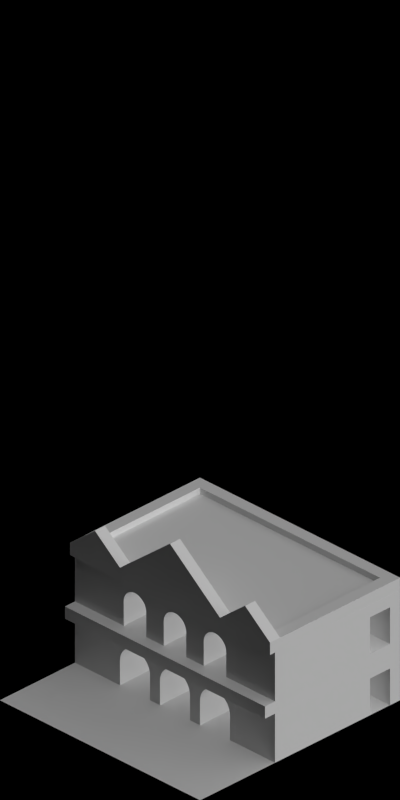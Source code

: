 # Source: 4604.blend  (saved by Blender 2.63.0; exported with 4.5.12 LTS)
import bpy
from mathutils import Matrix  # noqa: F401  (used for matrix-valued properties, if any)

bpy.ops.wm.read_factory_settings(use_empty=True)
scene = bpy.context.scene
scene.name = 'Scene'

# ---- collections
col_collection_1 = bpy.data.collections.new('Collection 1'); scene.collection.children.link(col_collection_1)

# ---- materials (node trees are filled in below, after node groups)
mat_brickwall_beige = bpy.data.materials.new('BrickWall_Beige')
mat_brick_beige1 = bpy.data.materials.new('Brick_Beige1')
mat_paintedbrick_whitered = bpy.data.materials.new('PaintedBrick_WhiteRed')
mat_concrete_normalpaving = bpy.data.materials.new('Concrete_NormalPaving')

# ---- material node trees

# ---- world
world_world = bpy.data.worlds.new('World'); scene.world = world_world
world_world.color = (0.0, 0.0, 0.0)
world_world.use_sun_shadow = False
world_world.sun_shadow_jitter_overblur = 0.0
world_world.cycles.sampling_method = 'MANUAL'
world_world.cycles.sample_map_resolution = 256
world_world.light_settings.ao_factor = 0.5

# ---- cameras
cam_camera = bpy.data.cameras.new('Camera')
cam_camera.type = 'ORTHO'
cam_camera.clip_start = 0.001
cam_camera.clip_end = 100.0
cam_camera.lens = 35.0
cam_camera.sensor_width = 32.0
cam_camera.sensor_height = 18.0
cam_camera.ortho_scale = 5.656
cam_camera.dof.focus_distance = 0.0
cam_camera.dof.aperture_fstop = 128.0

# ---- lights
light_lamp_004 = bpy.data.lights.new('Lamp.004', 'SUN')
light_lamp_004.transmission_factor = 0.0
light_lamp_004.cutoff_distance = 30.0
light_lamp_004.angle = 1.571
light_lamp_004.energy = 1.0
light_lamp_004.shadow_buffer_clip_start = 1.001
light_lamp_004.shadow_soft_size = 1.0
light_lamp_004.shadow_cascade_max_distance = 1000.0
light_lamp_004.cycles.use_multiple_importance_sampling = False
light_lamp_003 = bpy.data.lights.new('Lamp.003', 'SUN')
light_lamp_003.transmission_factor = 0.0
light_lamp_003.cutoff_distance = 30.0
light_lamp_003.use_shadow = False
light_lamp_003.angle = 1.571
light_lamp_003.energy = 1.0
light_lamp_003.shadow_buffer_clip_start = 1.001
light_lamp_003.shadow_soft_size = 1.0
light_lamp_003.shadow_cascade_max_distance = 1000.0
light_lamp_003.cycles.use_multiple_importance_sampling = False

# ---- meshes
me_cube_002 = bpy.data.meshes.new('Cube.002')
me_cube_002.from_pydata([(0.05, 0.4, 7.451e-09), (0.05, 2.98e-08, 7.451e-09), (0.05, 0.4, 0.4), (0.05, 2.98e-08, 0.4), (-1.2, -7.511e-08, 0.4), (-1.2, 0.4, 0.4), (-1.2, -7.511e-08, 7.451e-09), (-1.2, 0.4, 7.451e-09), (-1.1, -6.636e-08, 7.451e-09), (-1.1, -6.636e-08, 0.4), (-1.1, 0.4, 7.451e-09), (-1.1, 0.4, 0.4), (0.05, 2.98e-08, 0.3), (0.05, 0.4, 0.3), (-1.2, -7.511e-08, 0.3), (-1.2, 0.4, 0.3), (-0.9, 0.4, 0.4), (-0.9, 0.4, 7.451e-09), (-0.9, -4.888e-08, 7.451e-09), (-0.9, -4.888e-08, 0.4), (-1.1, -6.636e-08, 0.3), (-1.1, 0.4, 0.3), (-0.9, -4.888e-08, 0.3), (-0.9, 0.4, 0.3)], [], [(12, 3, 2, 13), (14, 15, 5, 4), (20, 8, 6, 14), (8, 10, 7, 6), (21, 11, 5, 15), (11, 9, 4, 5), (23, 16, 11, 21), (16, 19, 9, 11), (3, 12, 22, 19), (2, 3, 19, 16), (19, 22, 20, 9), (1, 0, 17, 18), (13, 2, 16, 23), (12, 1, 18, 22), (1, 12, 13, 0), (9, 20, 14, 4), (6, 7, 15, 14), (0, 13, 23, 17), (10, 21, 15, 7), (23, 21, 20, 22), (21, 10, 8, 20), (22, 18, 17, 23)])
me_cube_002.materials.append(mat_brickwall_beige)
me_cube_002.use_remesh_preserve_volume = False
me_cube_002.use_remesh_preserve_attributes = False
me_cube_002.use_mirror_vertex_groups = False
me_cube_002.update()
me_cube_000 = bpy.data.meshes.new('Cube.000')
me_cube_000.from_pydata([(0.05, 0.4, 7.451e-09), (0.05, 2.98e-08, 7.451e-09), (0.05, 0.4, 0.2), (0.05, 2.98e-08, 0.2), (0.05, 0.3299, 0.275), (0.05, 0.3149, 0.2964), (0.05, 0.35, 0.2), (0.05, 0.35, 7.451e-09), (0.05, 0.341, 0.2513), (0.05, 0.3477, 0.226), (0.05, 0.2964, 0.3149), (0.05, 0.275, 0.3299), (0.05, 0.2513, 0.341), (0.05, 0.226, 0.3477), (0.05, 0.2, 0.35), (0.05, 0.174, 0.3477), (0.05, 2.98e-08, 0.4), (0.05, 0.1487, 0.341), (0.05, 0.05, 0.4), (0.05, 0.125, 0.3299), (0.05, 0.4, 0.4), (0.05, 0.1036, 0.3149), (0.05, 0.35, 0.4), (0.05, 0.08509, 0.2964), (0.05, 0.2, 0.4), (0.05, 0.0701, 0.275), (0.05, 0.35, 0.35), (0.05, 0.05905, 0.2513), (0.05, 0.4, 0.35), (0.05, 0.05228, 0.226), (0.05, 0.05, 0.35), (0.05, 2.98e-08, 0.35), (0.05, 0.05, 0.2), (0.05, 0.05, 7.451e-09), (-1.2, 0.4, 2.9e-08), (-1.2, -3.042e-08, 2.9e-08), (-1.2, 0.4, 0.2), (-1.2, -3.042e-08, 0.2), (-1.2, 0.3299, 0.275), (-1.2, 0.3149, 0.2964), (-1.2, 0.35, 0.2), (-1.2, 0.35, 2.9e-08), (-1.2, 0.341, 0.2513), (-1.2, 0.3477, 0.226), (-1.2, 0.2964, 0.3149), (-1.2, 0.275, 0.3299), (-1.2, 0.2513, 0.341), (-1.2, 0.226, 0.3477), (-1.2, 0.2, 0.35), (-1.2, 0.174, 0.3477), (-1.2, -3.042e-08, 0.4), (-1.2, 0.1487, 0.341), (-1.2, 0.05, 0.4), (-1.2, 0.125, 0.3299), (-1.2, 0.4, 0.4), (-1.2, 0.1036, 0.3149), (-1.2, 0.35, 0.4), (-1.2, 0.08509, 0.2964), (-1.2, 0.2, 0.4), (-1.2, 0.0701, 0.275), (-1.2, 0.35, 0.35), (-1.2, 0.05905, 0.2513), (-1.2, 0.4, 0.35), (-1.2, 0.05228, 0.226), (-1.2, 0.05, 0.35), (-1.2, -3.042e-08, 0.35), (-1.2, 0.05, 0.2), (-1.2, 0.05, 2.9e-08), (-1.2, 0.3299, 0.275), (-1.2, 0.3149, 0.2964), (-1.2, 0.35, 0.2), (-1.2, 0.35, 5.625e-08), (-1.2, 0.341, 0.2513), (-1.2, 0.3477, 0.226), (-1.2, 0.2964, 0.3149), (-1.2, 0.275, 0.3299), (-1.2, 0.2513, 0.341), (-1.2, 0.226, 0.3477), (-1.2, 0.2, 0.35), (-1.2, 0.174, 0.3477), (-1.2, 0.1487, 0.341), (-1.2, 0.125, 0.3299), (-1.2, 0.1036, 0.3149), (-1.2, 0.08509, 0.2964), (-1.2, 0.0701, 0.275), (-1.2, 0.05905, 0.2513), (-1.2, 0.05228, 0.226), (-1.2, 0.05, 0.2), (-1.2, 0.05, 5.625e-08)], [], [(7, 0, 2, 6), (14, 24, 18, 30), (30, 18, 16, 31), (22, 26, 28, 20), (24, 14, 26, 22), (4, 8, 9, 6, 26, 14, 13, 12, 11, 10, 5), (26, 6, 2, 28), (15, 14, 30, 32, 29, 27, 25, 23, 21, 19, 17), (32, 30, 31, 3), (1, 33, 32, 3), (84, 83, 23, 25), (73, 70, 6, 9), (77, 76, 12, 13), (82, 81, 19, 21), (68, 72, 8, 4), (70, 71, 7, 6), (76, 75, 11, 12), (80, 79, 15, 17), (85, 84, 25, 27), (72, 73, 9, 8), (75, 74, 10, 11), (83, 82, 21, 23), (32, 33, 88, 87), (74, 69, 5, 10), (79, 78, 14, 15), (81, 80, 17, 19), (87, 86, 29, 32), (86, 85, 27, 29), (41, 40, 36, 34), (48, 64, 52, 58), (64, 65, 50, 52), (56, 54, 62, 60), (58, 56, 60, 48), (38, 39, 44, 45, 46, 47, 48, 60, 40, 43, 42), (60, 62, 36, 40), (49, 51, 53, 55, 57, 59, 61, 63, 66, 64, 48), (66, 37, 65, 64), (35, 37, 66, 67), (24, 22, 56, 58), (37, 35, 1, 3), (33, 1, 35, 67), (41, 34, 0, 7), (52, 50, 16, 18), (31, 16, 50, 65), (34, 36, 2, 0), (58, 52, 18, 24), (20, 28, 62, 54), (3, 31, 65, 37), (28, 2, 36, 62), (22, 20, 54, 56), (78, 77, 13, 14), (69, 68, 4, 5)])
me_cube_000.materials.append(mat_brick_beige1)
me_cube_000.use_remesh_preserve_volume = False
me_cube_000.use_remesh_preserve_attributes = False
me_cube_000.use_mirror_vertex_groups = False
me_cube_000.update()
me_cube_003 = bpy.data.meshes.new('Cube.003')
me_cube_003.from_pydata([(0.75, 1.0, 7.451e-09), (0.75, -1.0, 7.451e-09), (0.75, 1.0, 0.1), (0.75, -1.0, 0.1), (-0.6, -1.0, 0.1), (-0.6, 1.0, 0.1), (-0.6, -1.0, 7.451e-09), (-0.6, 1.0, 7.451e-09)], [], [(1, 3, 2, 0), (6, 7, 5, 4), (3, 1, 6, 4), (1, 0, 7, 6), (0, 2, 5, 7), (2, 3, 4, 5)])
me_cube_003.materials.append(mat_paintedbrick_whitered)
me_cube_003.use_remesh_preserve_volume = False
me_cube_003.use_remesh_preserve_attributes = False
me_cube_003.use_mirror_vertex_groups = False
me_cube_003.update()
me_cube_004 = bpy.data.meshes.new('Cube.004')
me_cube_004.from_pydata([(0.05, 0.4, 7.451e-09), (0.05, 2.98e-08, 7.451e-09), (0.05, 0.4, 0.2), (0.05, 2.98e-08, 0.2), (0.05, 0.2974, 0.2562), (0.05, 0.2862, 0.2723), (0.05, 0.3125, 0.2), (0.05, 0.3125, 0.0), (0.05, 0.3057, 0.2385), (0.05, 0.3108, 0.2195), (0.05, 0.2723, 0.2862), (0.05, 0.2563, 0.2974), (0.05, 0.2385, 0.3057), (0.05, 0.2195, 0.3108), (0.05, 0.2, 0.3125), (0.05, 0.1805, 0.3108), (0.05, 2.98e-08, 0.4), (0.05, 0.1615, 0.3057), (0.05, 0.05, 0.4), (0.05, 0.1438, 0.2974), (0.05, 0.4, 0.4), (0.05, 0.1277, 0.2862), (0.05, 0.35, 0.4), (0.05, 0.1138, 0.2723), (0.05, 0.2, 0.4), (0.05, 0.1026, 0.2562), (0.05, 0.35, 0.35), (0.05, 0.09429, 0.2385), (0.05, 0.4, 0.35), (0.05, 0.08921, 0.2195), (0.05, 0.05, 0.35), (0.05, 2.98e-08, 0.35), (0.05, 0.0875, 0.2), (0.05, 0.0875, 0.0), (-1.2, 0.4, 2.9e-08), (-1.2, -3.042e-08, 2.9e-08), (-1.2, 0.4, 0.2), (-1.2, -3.042e-08, 0.2), (-1.2, 0.2974, 0.2562), (-1.2, 0.2862, 0.2723), (-1.2, 0.3125, 0.2), (-1.2, 0.3125, 2.98e-08), (-1.2, 0.3057, 0.2385), (-1.2, 0.3108, 0.2195), (-1.2, 0.2723, 0.2862), (-1.2, 0.2563, 0.2974), (-1.2, 0.2385, 0.3057), (-1.2, 0.2195, 0.3108), (-1.2, 0.2, 0.3125), (-1.2, 0.1805, 0.3108), (-1.2, -3.042e-08, 0.4), (-1.2, 0.1615, 0.3057), (-1.2, 0.05, 0.4), (-1.2, 0.1438, 0.2974), (-1.2, 0.4, 0.4), (-1.2, 0.1277, 0.2862), (-1.2, 0.35, 0.4), (-1.2, 0.1138, 0.2723), (-1.2, 0.2, 0.4), (-1.2, 0.1026, 0.2562), (-1.2, 0.35, 0.35), (-1.2, 0.09429, 0.2385), (-1.2, 0.4, 0.35), (-1.2, 0.08921, 0.2195), (-1.2, 0.05, 0.35), (-1.2, -3.042e-08, 0.35), (-1.2, 0.0875, 0.2), (-1.2, 0.0875, 2.98e-08), (-1.2, 0.2974, 0.2562), (-1.2, 0.2862, 0.2723), (-1.2, 0.3125, 0.2), (-1.2, 0.3125, 5.96e-08), (-1.2, 0.3057, 0.2385), (-1.2, 0.3108, 0.2195), (-1.2, 0.2723, 0.2862), (-1.2, 0.2563, 0.2974), (-1.2, 0.2385, 0.3057), (-1.2, 0.2195, 0.3108), (-1.2, 0.2, 0.3125), (-1.2, 0.1805, 0.3108), (-1.2, 0.1615, 0.3057), (-1.2, 0.1438, 0.2974), (-1.2, 0.1277, 0.2862), (-1.2, 0.1138, 0.2723), (-1.2, 0.1026, 0.2562), (-1.2, 0.09429, 0.2385), (-1.2, 0.08921, 0.2195), (-1.2, 0.0875, 0.2), (-1.2, 0.0875, 5.96e-08)], [], [(7, 0, 2, 6), (14, 24, 18, 30), (30, 18, 16, 31), (22, 26, 28, 20), (24, 14, 26, 22), (4, 8, 9, 6, 26, 14, 13, 12, 11, 10, 5), (26, 6, 2, 28), (15, 14, 30, 32, 29, 27, 25, 23, 21, 19, 17), (32, 30, 31, 3), (1, 33, 32, 3), (84, 83, 23, 25), (73, 70, 6, 9), (77, 76, 12, 13), (82, 81, 19, 21), (68, 72, 8, 4), (70, 71, 7, 6), (76, 75, 11, 12), (80, 79, 15, 17), (85, 84, 25, 27), (72, 73, 9, 8), (75, 74, 10, 11), (83, 82, 21, 23), (32, 33, 88, 87), (74, 69, 5, 10), (79, 78, 14, 15), (81, 80, 17, 19), (87, 86, 29, 32), (86, 85, 27, 29), (41, 40, 36, 34), (48, 64, 52, 58), (64, 65, 50, 52), (56, 54, 62, 60), (58, 56, 60, 48), (38, 39, 44, 45, 46, 47, 48, 60, 40, 43, 42), (60, 62, 36, 40), (49, 51, 53, 55, 57, 59, 61, 63, 66, 64, 48), (66, 37, 65, 64), (35, 37, 66, 67), (24, 22, 56, 58), (37, 35, 1, 3), (33, 1, 35, 67), (41, 34, 0, 7), (52, 50, 16, 18), (31, 16, 50, 65), (34, 36, 2, 0), (58, 52, 18, 24), (20, 28, 62, 54), (3, 31, 65, 37), (28, 2, 36, 62), (22, 20, 54, 56), (78, 77, 13, 14), (69, 68, 4, 5)])
me_cube_004.materials.append(mat_brick_beige1)
me_cube_004.use_remesh_preserve_volume = False
me_cube_004.use_remesh_preserve_attributes = False
me_cube_004.use_mirror_vertex_groups = False
me_cube_004.update()
me_cube_005 = bpy.data.meshes.new('Cube.005')
me_cube_005.from_pydata([(-0.3, -1.0, 0.1), (-0.3, 1.0, 0.1), (-0.3, -0.5, 0.1), (-0.3, 0.0, 0.5), (-0.3, 0.5, 0.1), (-0.3, -0.75, 0.3), (-0.3, 0.75, 0.3), (-0.2, -1.0, 0.1), (-0.2, 1.0, 0.1), (-0.2, -0.5, 0.1), (-0.2, 0.0, 0.5), (-0.2, 0.5, 0.1), (-0.2, -0.75, 0.3), (-0.2, 0.75, 0.3)], [], [(13, 11, 4, 6), (12, 7, 0, 5), (12, 9, 2, 5), (13, 8, 1, 6), (11, 10, 3, 4), (10, 9, 2, 3), (11, 13, 8), (10, 11, 9), (9, 12, 7), (4, 3, 2), (4, 6, 1), (2, 5, 0)])
me_cube_005.materials.append(mat_paintedbrick_whitered)
me_cube_005.use_remesh_preserve_volume = False
me_cube_005.use_remesh_preserve_attributes = False
me_cube_005.use_mirror_vertex_groups = False
me_cube_005.update()
me_cube_001 = bpy.data.meshes.new('Cube.001')
me_cube_001.from_pydata([(-0.3, -1.0, 3.725e-08), (-0.3, 1.0, 3.725e-08), (1.0, 1.0, 3.725e-08), (1.0, -1.0, 3.725e-08), (-0.3, -1.0, 0.1), (-0.3, 1.0, 0.1), (1.0, 1.0, 0.1), (1.0, -1.0, 0.1), (-0.2, -0.9, 0.1), (-0.2, 0.9, 0.1), (0.9, 0.9, 0.1), (0.9, -0.9, 0.1), (-0.2, -0.9, 0.05), (-0.2, 0.9, 0.05), (0.9, 0.9, 0.05), (0.9, -0.9, 0.05)], [], [(4, 5, 1, 0), (5, 6, 2, 1), (6, 7, 3, 2), (7, 4, 0, 3), (0, 1, 2, 3), (10, 11, 7, 6), (14, 15, 11, 10), (8, 9, 5, 4), (9, 10, 6, 5), (11, 8, 4, 7), (15, 14, 13, 12), (15, 12, 8, 11), (12, 13, 9, 8), (13, 14, 10, 9)])
me_cube_001.materials.append(mat_paintedbrick_whitered)
me_cube_001.use_remesh_preserve_volume = False
me_cube_001.use_remesh_preserve_attributes = False
me_cube_001.use_mirror_vertex_groups = False
me_cube_001.update()
me_plane_000 = bpy.data.meshes.new('Plane.000')
me_plane_000.from_pydata([(1.0, -1.0, 0.0), (-1.0, -1.0, 0.0), (1.0, 1.0, 0.0), (-1.0, 1.0, 0.0)], [], [(2, 3, 1, 0)])
me_plane_000.materials.append(mat_concrete_normalpaving)
me_plane_000.use_remesh_preserve_volume = False
me_plane_000.use_remesh_preserve_attributes = False
me_plane_000.use_mirror_vertex_groups = False
me_plane_000.update()

# ---- objects
ob_rotationcontrol_001 = bpy.data.objects.new('RotationControl.001', None)
ob_cameratarget = bpy.data.objects.new('CameraTarget', None)
ob_camera = bpy.data.objects.new('Camera', cam_camera)
ob_lamp_001 = bpy.data.objects.new('Lamp.001', light_lamp_004)
ob_lamp = bpy.data.objects.new('Lamp', light_lamp_003)
ob_cube_000 = bpy.data.objects.new('Cube.000', me_cube_002)
ob_cube_001 = bpy.data.objects.new('Cube.001', me_cube_000)
ob_cube_002 = bpy.data.objects.new('Cube.002', me_cube_003)
ob_cube_003 = bpy.data.objects.new('Cube.003', me_cube_002)
ob_cube_004 = bpy.data.objects.new('Cube.004', me_cube_002)
ob_cube_005 = bpy.data.objects.new('Cube.005', me_cube_004)
ob_cube_006 = bpy.data.objects.new('Cube.006', me_cube_005)
ob_cube_017 = bpy.data.objects.new('Cube.017', me_cube_002)
ob_cube = bpy.data.objects.new('Cube', me_cube_001)
ob_plane_004 = bpy.data.objects.new('Plane.004', me_plane_000)

# ---- transforms, parenting, visibility, modifiers, constraints
ob_rotationcontrol_001.location = (0.0, 0.0, 0.0)
ob_rotationcontrol_001.rotation_euler = (0.0, 0.0, -1.571)
ob_rotationcontrol_001.empty_image_offset = (0.0, 0.0)
ob_rotationcontrol_001.lineart.crease_threshold = 0.0
ob_cameratarget.parent = ob_rotationcontrol_001
ob_cameratarget.location = (0.0, 0.0, 2.451)
ob_cameratarget.empty_image_offset = (0.0, 0.0)
ob_cameratarget.lineart.crease_threshold = 0.0
ob_camera.parent = ob_cameratarget
ob_camera.location = (4.0, 4.0, 3.268)
ob_camera.rotation_euler = (1.109, 0.01082, 0.8149)
ob_camera.lock_rotations_4d = False
ob_camera.empty_display_type = 'ARROWS'
ob_camera.color = (0.0, 0.0, 0.0, 0.0)
ob_camera.display_type = 'WIRE'
ob_camera.lineart.crease_threshold = 0.0
_c = ob_camera.constraints.new('TRACK_TO'); _c.name = 'TrackTo'
_c.target = ob_cameratarget
ob_lamp_001.parent = ob_rotationcontrol_001
ob_lamp_001.location = (-1.0, 2.0, 2.0)
ob_lamp_001.lock_rotations_4d = False
ob_lamp_001.empty_display_type = 'ARROWS'
ob_lamp_001.color = (0.0, 0.0, 0.0, 0.0)
ob_lamp_001.lineart.crease_threshold = 0.0
_c = ob_lamp_001.constraints.new('TRACK_TO'); _c.name = 'TrackTo'
_c.target = ob_rotationcontrol_001
ob_lamp.parent = ob_rotationcontrol_001
ob_lamp.location = (-1.0, 2.0, 0.8)
ob_lamp.lock_rotations_4d = False
ob_lamp.empty_display_type = 'ARROWS'
ob_lamp.color = (0.0, 0.0, 0.0, 0.0)
ob_lamp.lineart.crease_threshold = 0.0
_c = ob_lamp.constraints.new('TRACK_TO'); _c.name = 'TrackTo'
_c.target = ob_rotationcontrol_001
ob_cube_000.location = (0.6, -0.2, 0.0)
ob_cube_000.rotation_euler = (0.0, 0.0, -1.571)
ob_cube_000.lineart.crease_threshold = 0.0
_m = ob_cube_000.modifiers.new('Array', 'ARRAY')
_m.count = 1
_m.constant_offset_displace = (0.0, 0.0, 0.0)
_m.relative_offset_displace = (0.0, 1.0, 0.0)
_m = ob_cube_000.modifiers.new('Array.001', 'ARRAY')
_m.count = 1
_m.constant_offset_displace = (0.0, 0.0, 0.0)
_m.relative_offset_displace = (0.0, 0.0, 1.0)
ob_cube_001.location = (-0.6, -0.2, 0.0)
ob_cube_001.rotation_euler = (0.0, 0.0, -1.571)
ob_cube_001.lineart.crease_threshold = 0.0
_m = ob_cube_001.modifiers.new('Array', 'ARRAY')
_m.count = 3
_m.constant_offset_displace = (0.0, 0.0, 0.0)
_m.relative_offset_displace = (0.0, 1.0, 0.0)
_m = ob_cube_001.modifiers.new('Array.001', 'ARRAY')
_m.count = 1
_m.constant_offset_displace = (0.0, 0.0, 0.0)
_m.relative_offset_displace = (0.0, 0.0, 1.0)
ob_cube_002.location = (-3.874e-07, 0.4, 0.4)
ob_cube_002.rotation_euler = (0.0, 0.0, -1.571)
ob_cube_002.lock_scale = (True, False, False)
ob_cube_002.lineart.crease_threshold = 0.0
_m = ob_cube_002.modifiers.new('Array', 'ARRAY')
_m.count = 1
_m.constant_offset_displace = (0.0, 0.0, 0.0)
_m.relative_offset_displace = (0.0, 1.0, 0.0)
_m = ob_cube_002.modifiers.new('Array.001', 'ARRAY')
_m.count = 1
_m.constant_offset_displace = (0.0, 0.0, 0.0)
_m.relative_offset_displace = (0.0, 0.0, 1.0)
ob_cube_003.location = (0.6, -0.2, 0.5)
ob_cube_003.rotation_euler = (0.0, 0.0, -1.571)
ob_cube_003.lineart.crease_threshold = 0.0
_m = ob_cube_003.modifiers.new('Array', 'ARRAY')
_m.count = 1
_m.constant_offset_displace = (0.0, 0.0, 0.0)
_m.relative_offset_displace = (0.0, 1.0, 0.0)
_m = ob_cube_003.modifiers.new('Array.001', 'ARRAY')
_m.count = 1
_m.constant_offset_displace = (0.0, 0.0, 0.0)
_m.relative_offset_displace = (0.0, 0.0, 1.0)
ob_cube_004.location = (-1.0, -0.2, 0.5)
ob_cube_004.rotation_euler = (0.0, 0.0, -1.571)
ob_cube_004.lineart.crease_threshold = 0.0
_m = ob_cube_004.modifiers.new('Array', 'ARRAY')
_m.count = 1
_m.constant_offset_displace = (0.0, 0.0, 0.0)
_m.relative_offset_displace = (0.0, 1.0, 0.0)
_m = ob_cube_004.modifiers.new('Array.001', 'ARRAY')
_m.count = 1
_m.constant_offset_displace = (0.0, 0.0, 0.0)
_m.relative_offset_displace = (0.0, 0.0, 1.0)
ob_cube_005.location = (-0.6, -0.2, 0.5)
ob_cube_005.rotation_euler = (0.0, 0.0, -1.571)
ob_cube_005.lineart.crease_threshold = 0.0
_m = ob_cube_005.modifiers.new('Array', 'ARRAY')
_m.count = 3
_m.constant_offset_displace = (0.0, 0.0, 0.0)
_m.relative_offset_displace = (0.0, 1.0, 0.0)
_m = ob_cube_005.modifiers.new('Array.001', 'ARRAY')
_m.count = 1
_m.constant_offset_displace = (0.0, 0.0, 0.0)
_m.relative_offset_displace = (0.0, 0.0, 1.0)
ob_cube_006.location = (0.0, 0.0, 0.9)
ob_cube_006.rotation_euler = (0.0, 0.0, 1.571)
ob_cube_006.lineart.crease_threshold = 0.0
ob_cube_017.location = (-1.0, -0.2, 0.0)
ob_cube_017.rotation_euler = (0.0, 0.0, -1.571)
ob_cube_017.lineart.crease_threshold = 0.0
_m = ob_cube_017.modifiers.new('Array', 'ARRAY')
_m.count = 1
_m.constant_offset_displace = (0.0, 0.0, 0.0)
_m.relative_offset_displace = (0.0, 1.0, 0.0)
_m = ob_cube_017.modifiers.new('Array.001', 'ARRAY')
_m.count = 1
_m.constant_offset_displace = (0.0, 0.0, 0.0)
_m.relative_offset_displace = (0.0, 0.0, 1.0)
ob_cube.location = (0.0, 0.0, 0.9)
ob_cube.rotation_euler = (0.0, 0.0, 1.571)
ob_cube.lineart.crease_threshold = 0.0
ob_plane_004.location = (0.0, 0.0, 3.725e-08)
ob_plane_004.rotation_euler = (0.0, 0.0, 3.142)
ob_plane_004.lineart.crease_threshold = 0.0

# ---- collection membership
col_collection_1.objects.link(ob_rotationcontrol_001)
col_collection_1.objects.link(ob_cameratarget)
col_collection_1.objects.link(ob_camera)
col_collection_1.objects.link(ob_lamp_001)
col_collection_1.objects.link(ob_lamp)
col_collection_1.objects.link(ob_cube_000)
col_collection_1.objects.link(ob_cube_001)
col_collection_1.objects.link(ob_cube_002)
col_collection_1.objects.link(ob_cube_003)
col_collection_1.objects.link(ob_cube_004)
col_collection_1.objects.link(ob_cube_005)
col_collection_1.objects.link(ob_cube_006)
col_collection_1.objects.link(ob_cube_017)
col_collection_1.objects.link(ob_cube)
col_collection_1.objects.link(ob_plane_004)

# ---- scene / render settings (as saved in the file)
scene.camera = ob_camera
scene.frame_start = 1; scene.frame_end = 1; scene.frame_set(1)
scene.render.engine = 'BLENDER_EEVEE_NEXT'
scene.render.image_settings.compression = 90
scene.render.resolution_x = 256
scene.render.resolution_y = 512
scene.render.dither_intensity = 0.0
scene.render.bake_margin = 2
scene.render.bake_bias = 0.0
scene.cycles.use_denoising = False
scene.cycles.samples = 10
scene.cycles.sampling_pattern = 'TABULATED_SOBOL'
scene.cycles.light_sampling_threshold = 0.0
scene.cycles.use_adaptive_sampling = False
scene.cycles.use_light_tree = False
scene.cycles.blur_glossy = 0.0
scene.cycles.volume_bounces = 1
scene.cycles.pixel_filter_type = 'GAUSSIAN'
scene.cycles.sample_clamp_indirect = 0.0
scene.view_settings.view_transform = 'Standard'
bpy.context.view_layer.update()
